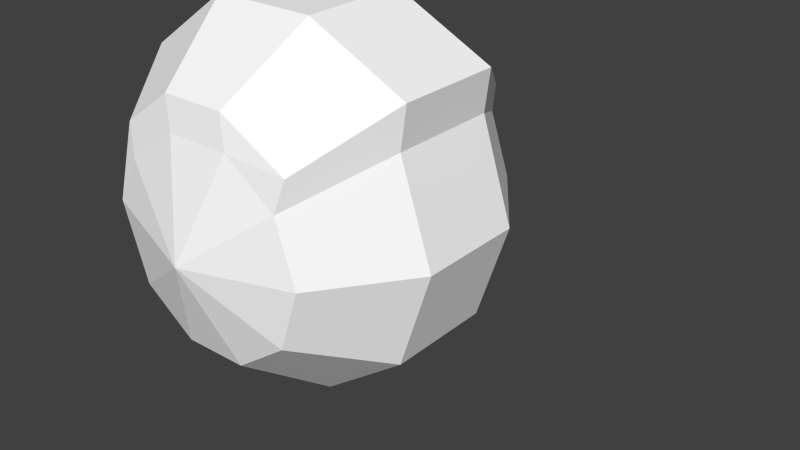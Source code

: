 # Source: human2c1.blend  (saved by Blender 2.71.0; exported with 4.5.12 LTS)
import bpy
from mathutils import Matrix  # noqa: F401  (used for matrix-valued properties, if any)

bpy.ops.wm.read_factory_settings(use_empty=True)
scene = bpy.context.scene
scene.name = 'Scene'

# ---- collections
col_collection_1 = bpy.data.collections.new('Collection 1'); scene.collection.children.link(col_collection_1)

# ---- materials (node trees are filled in below, after node groups)
mat_colobotmesh_mat_1 = bpy.data.materials.new('ColobotMesh_mat_1')
mat_colobotmesh_mat_1.alpha_threshold = 0.0
mat_colobotmesh_mat_1.use_transparent_shadow = False
mat_colobotmesh_mat_1.diffuse_color = (1.0, 1.0, 1.0, 1.0)
mat_colobotmesh_mat_1.specular_color = (0.0, 0.0, 0.0)
mat_colobotmesh_mat_1.roughness = 0.5
mat_colobotmesh_mat_2 = bpy.data.materials.new('ColobotMesh_mat_2')
mat_colobotmesh_mat_2.alpha_threshold = 0.0
mat_colobotmesh_mat_2.use_transparent_shadow = False
mat_colobotmesh_mat_2.diffuse_color = (1.0, 1.0, 1.0, 1.0)
mat_colobotmesh_mat_2.specular_color = (0.0, 0.0, 0.0)
mat_colobotmesh_mat_2.roughness = 0.5
mat_colobotmesh_mat_3 = bpy.data.materials.new('ColobotMesh_mat_3')
mat_colobotmesh_mat_3.alpha_threshold = 0.0
mat_colobotmesh_mat_3.use_transparent_shadow = False
mat_colobotmesh_mat_3.diffuse_color = (1.0, 1.0, 1.0, 1.0)
mat_colobotmesh_mat_3.specular_color = (0.0, 0.0, 0.0)
mat_colobotmesh_mat_3.roughness = 0.5

# ---- material node trees

# ---- world
world_world = bpy.data.worlds.new('World'); scene.world = world_world
world_world.color = (0.05088, 0.05088, 0.05088)
world_world.use_sun_shadow = False
world_world.sun_shadow_jitter_overblur = 0.0
world_world.cycles.sampling_method = 'MANUAL'
world_world.cycles.sample_map_resolution = 256

# ---- meshes
me_colobotmesh__001 = bpy.data.meshes.new('ColobotMesh_.001')
me_colobotmesh__001.from_pydata([(0.7694, 0.1444, 0.309), (0.8049, 1.499, -0.3082), (0.474, 1.049, -0.8082), (0.5878, 0.7034, -0.809), (0.0, 0.7034, -1.0), (0.1816, 1.262, -0.809), (-0.1816, 1.262, -0.809), (-0.4755, 1.049, -0.809), (-0.6156, 0.789, -0.809), (-0.4755, 0.3579, -0.809), (-0.1816, 0.1444, -0.809), (0.1816, 0.1444, -0.809), (0.4755, 0.3579, -0.809), (0.7724, 1.262, -0.3107), (0.9511, 0.7034, -0.309), (0.5878, 0.7034, -0.809), (-0.5312, 1.22, -0.7713), (-0.6156, 0.789, -0.809), (-0.7694, 0.1444, -0.309), (-0.9789, 0.789, -0.309), (-0.6156, 0.789, -0.809), (-0.4755, 0.3579, -0.809), (-0.2939, -0.2011, -0.309), (-0.4755, 0.3579, 0.809), (-0.6156, 0.789, 0.809), (0.7694, 0.1444, -0.309), (0.1816, 0.1444, -0.809), (0.4755, 0.3579, -0.809), (0.7694, 0.1444, -0.309), (0.4755, 0.3579, -0.809), (0.7709, 1.262, 0.3098), (0.9511, 0.7034, 0.309), (0.2383, 1.779, 0.309), (0.8035, 1.5, 0.3074), (0.8049, 1.499, -0.3082), (0.514, 1.22, 0.7726), (0.4726, 1.049, 0.8074), (0.7709, 1.262, 0.3098), (0.8035, 1.5, 0.3074), (-0.2373, 1.434, 0.7718), (-0.1816, 1.262, 0.809), (0.1816, 1.262, 0.809), (0.126, 1.434, 0.7718), (-0.5312, 1.22, 0.7718), (-0.4755, 1.049, 0.809), (0.8049, 1.499, -0.3082), (0.7724, 1.262, -0.3107), (0.474, 1.049, -0.8082), (0.5156, 1.22, -0.7729), (0.8035, 1.5, 0.3074), (0.7709, 1.262, 0.3098), (0.7724, 1.262, -0.3107), (0.7724, 1.262, -0.3107), (0.8049, 1.499, -0.3082), (0.8035, 1.5, 0.3074), (-0.6156, 0.789, 0.809), (-0.4755, 0.3579, 0.809), (-0.1816, 0.1444, 0.809), (0.1816, 0.1444, 0.809), (0.4755, 0.3579, 0.809), (0.5156, 1.22, -0.7729), (0.474, 1.049, -0.8082), (0.1816, 1.262, -0.809), (-0.5312, 1.22, -0.7713), (-0.9789, 0.789, -0.309), (-0.8251, 1.434, -0.309), (0.474, 1.049, -0.8082), (0.2383, 1.779, -0.309), (0.126, 1.434, -0.7713), (0.5156, 1.22, -0.7729), (0.126, 1.434, -0.7713), (-0.3495, 1.779, -0.309), (0.2383, 1.779, -0.309), (-0.2939, -0.2011, -0.309), (-0.9789, 0.789, 0.309), (-0.7694, 0.1444, 0.309), (-0.1816, 0.1444, 0.809), (-0.4755, 0.3579, 0.809), (-0.7694, 0.1444, 0.309), (-0.2939, -0.2011, 0.309), (0.1816, 0.1444, 0.809), (-0.1816, 0.1444, 0.809), (0.2939, -0.2011, 0.309), (0.126, 1.434, -0.7713), (0.1816, 1.262, -0.809), (-0.1816, 1.262, -0.809), (-0.2373, 1.434, -0.7713), (-0.1816, 1.262, -0.809), (-0.4755, 1.049, -0.809), (-0.5312, 1.22, -0.7713), (-0.5312, 1.22, -0.7713), (-0.4755, 1.049, -0.809), (-0.6156, 0.789, -0.809), (-0.2373, 1.434, -0.7713), (-0.8251, 1.434, -0.309), (-0.2373, 1.434, -0.7713), (-0.5312, 1.22, 0.7718), (-0.2373, 1.434, 0.7718), (-0.8251, 1.434, 0.309), (-0.6156, 0.789, 0.809), (-0.5312, 1.22, 0.7718), (-0.8251, 1.434, 0.309), (-0.9789, 0.789, 0.309), (-0.2373, 1.434, 0.7718), (0.126, 1.434, 0.7718), (0.2383, 1.779, 0.309), (-0.3495, 1.779, 0.309), (-0.7694, 0.1444, -0.309), (-0.4755, 0.3579, -0.809), (-0.1816, 0.1444, -0.809), (0.2939, -0.2011, -0.309), (-0.1816, 0.1444, -0.809), (0.1816, 0.1444, -0.809), (0.514, 1.22, 0.7726), (0.8035, 1.5, 0.3074), (0.2383, 1.779, 0.309), (-0.8251, 1.434, 0.309), (-0.8251, 1.434, -0.309), (-0.9789, 0.789, 0.309), (-0.9789, 0.789, -0.309), (-0.7694, 0.1444, 0.309), (-0.7694, 0.1444, -0.309), (-0.2939, -0.2011, 0.309), (0.2383, 1.779, -0.309), (-0.3495, 1.779, 0.309), (-0.3495, 1.779, -0.309), (0.2939, -0.2011, 0.309), (0.2939, -0.2011, -0.309), (0.7694, 0.1444, -0.309), (0.7694, 0.1444, 0.309), (0.4726, 1.049, 0.8074), (0.5878, 0.7034, 0.809), (0.126, 1.434, 0.7718), (0.4755, 0.3579, 0.809), (0.1816, 0.1444, 0.809), (0.7694, 0.1444, 0.309), (0.4755, 0.3579, 0.809), (0.5878, 0.7034, 0.809), (0.4726, 1.049, 0.8074), (0.0, 0.7034, 1.0), (0.1816, 1.262, 0.809), (-0.1816, 1.262, 0.809), (-0.4755, 1.049, 0.809), (-0.1816, 1.262, 0.809), (-0.4755, 1.049, 0.809), (-0.5312, 1.22, 0.7718), (-0.6156, 0.789, 0.809), (0.4726, 1.049, 0.8074), (0.514, 1.22, 0.7726), (0.1816, 1.262, 0.809)], [], [(2, 3, 4), (5, 2, 4), (6, 5, 4), (7, 6, 4), (8, 7, 4), (9, 8, 4), (10, 9, 4), (11, 10, 4), (12, 11, 4), (3, 12, 4), (13, 14, 15), (66, 13, 15), (72, 1, 69), (70, 72, 69), (71, 67, 68), (93, 71, 68), (94, 71, 95), (63, 94, 95), (64, 65, 16), (17, 64, 16), (18, 19, 20), (21, 18, 20), (22, 107, 108), (109, 22, 108), (110, 22, 111), (112, 110, 111), (25, 110, 26), (27, 25, 26), (14, 28, 29), (15, 14, 29), (30, 31, 14), (13, 30, 14), (32, 33, 34), (123, 32, 34), (124, 32, 123), (125, 124, 123), (116, 124, 125), (117, 116, 125), (118, 116, 117), (119, 118, 117), (120, 118, 119), (121, 120, 119), (122, 120, 121), (73, 122, 121), (0, 126, 127), (128, 0, 127), (31, 129, 28), (14, 31, 28), (130, 131, 31), (30, 130, 31), (132, 113, 114), (115, 132, 114), (103, 104, 105), (106, 103, 105), (96, 97, 106), (98, 96, 106), (99, 100, 101), (102, 99, 101), (23, 24, 74), (75, 23, 74), (76, 77, 78), (79, 76, 78), (80, 81, 79), (82, 80, 79), (133, 134, 82), (135, 133, 82), (131, 136, 129), (31, 131, 129), (137, 138, 139), (138, 140, 139), (140, 141, 139), (141, 142, 139), (142, 55, 139), (55, 56, 139), (56, 57, 139), (57, 58, 139), (58, 59, 139), (59, 137, 139), (60, 61, 62), (62, 83, 60), (83, 84, 85), (85, 86, 83), (86, 87, 88), (88, 89, 86), (90, 91, 92), (45, 46, 47), (47, 48, 45), (49, 50, 51), (52, 53, 54), (35, 36, 37), (37, 38, 35), (39, 40, 41), (41, 42, 39), (43, 44, 143), (143, 39, 43), (144, 145, 146), (147, 148, 149), (149, 148, 42)])
me_colobotmesh__001.polygons.foreach_set('material_index', [0, 0, 0, 0, 0, 0, 0, 0, 0, 0, 1, 1, 0, 0, 0, 0, 0, 0, 0, 0, 0, 0, 0, 0, 0, 0, 0, 0, 1, 1, 1, 1, 0, 0, 0, 0, 0, 0, 0, 0, 0, 0, 0, 0, 0, 0, 1, 1, 1, 1, 0, 0, 0, 0, 0, 0, 0, 0, 0, 0, 0, 0, 0, 0, 0, 0, 1, 1, 0, 0, 0, 0, 0, 0, 0, 0, 0, 0, 0, 0, 0, 0, 0, 0, 0, 0, 0, 0, 0, 0, 0, 0, 0, 0, 0, 0, 0, 0])
_uv = me_colobotmesh__001.uv_layers.new(name='UV_1')
_uv.uv.foreach_set('vector', [0.7678, 0.09994, 0.7793, 0.0625, 0.7201, 0.0625, 0.7384, 0.123, 0.7678, 0.09994, 0.7201, 0.0625, 0.7019, 0.123, 0.7384, 0.123, 0.7201, 0.0625, 0.6723, 0.09992, 0.7019, 0.123, 0.7201, 0.0625, 0.6582, 0.07177, 0.6723, 0.09992, 0.7201, 0.0625, 0.6723, 0.02508, 0.6582, 0.07177, 0.7201, 0.0625, 0.7019, 0.001953, 0.6723, 0.02508, 0.7201, 0.0625, 0.7384, 0.001953, 0.7019, 0.001953, 0.7201, 0.0625, 0.768, 0.02508, 0.7384, 0.001953, 0.7201, 0.0625, 0.7793, 0.0625, 0.768, 0.02508, 0.7201, 0.0625, 0.07775, 0.998, 0.078, 0.875, 0.001953, 0.875, 0.002078, 0.9511, 0.07775, 0.998, 0.001953, 0.875, 0.6073, 0.06055, 0.6074, 0.03124, 0.5645, 0.001953, 0.5646, 0.02436, 0.6073, 0.06055, 0.5645, 0.001953, 0.6074, 0.06055, 0.6074, 0.06055, 0.5645, 0.001953, 0.5645, 0.001953, 0.6074, 0.06055, 0.5645, 0.001953, 0.6074, 0.02433, 0.6074, 0.06055, 0.5645, 0.02433, 0.5645, 0.001953, 0.6074, 0.02433, 0.5645, 0.02433, 0.6074, 0.001953, 0.6074, 0.06055, 0.5677, 0.04114, 0.5645, 0.001953, 0.6074, 0.001953, 0.5677, 0.04114, 0.6074, 0.001953, 0.6074, 0.06055, 0.5645, 0.06055, 0.5645, 0.02136, 0.6074, 0.001953, 0.5645, 0.06055, 0.6074, 0.001953, 0.6074, 0.03817, 0.5645, 0.06055, 0.5645, 0.03817, 0.6074, 0.001953, 0.5645, 0.06055, 0.6074, 0.001953, 0.6074, 0.001953, 0.5645, 0.06055, 0.5645, 0.06055, 0.6074, 0.001953, 0.5645, 0.06055, 0.6074, 0.03817, 0.6074, 0.001953, 0.5645, 0.03817, 0.5645, 0.06055, 0.6074, 0.03817, 0.5645, 0.03817, 0.078, 0.875, 0.078, 0.752, 0.001953, 0.799, 0.001953, 0.875, 0.078, 0.875, 0.001953, 0.799, 0.1721, 0.998, 0.172, 0.875, 0.078, 0.875, 0.07775, 0.998, 0.1721, 0.998, 0.078, 0.875, 0.5221, 0.06047, 0.5605, 0.06032, 0.5605, 0.002186, 0.5221, 0.002108, 0.5221, 0.06047, 0.5605, 0.002186, 0.4822, 0.06047, 0.5221, 0.06047, 0.5221, 0.002108, 0.4822, 0.002108, 0.4822, 0.06047, 0.5221, 0.002108, 0.4499, 0.06047, 0.4822, 0.06047, 0.4822, 0.002108, 0.4499, 0.002108, 0.4499, 0.06047, 0.4822, 0.002108, 0.4395, 0.06047, 0.4499, 0.06047, 0.4499, 0.002108, 0.4395, 0.002108, 0.4395, 0.06047, 0.4499, 0.002108, 0.4537, 0.06047, 0.4395, 0.06047, 0.4395, 0.002108, 0.4537, 0.002108, 0.4537, 0.06047, 0.4395, 0.002108, 0.486, 0.06047, 0.4537, 0.06047, 0.4537, 0.002108, 0.486, 0.002108, 0.486, 0.06047, 0.4537, 0.002108, 0.6074, 0.06055, 0.6074, 0.001953, 0.5645, 0.001953, 0.5645, 0.06055, 0.6074, 0.06055, 0.5645, 0.001953, 0.172, 0.875, 0.172, 0.752, 0.078, 0.752, 0.078, 0.875, 0.172, 0.875, 0.078, 0.752, 0.2478, 0.9512, 0.248, 0.875, 0.172, 0.875, 0.1721, 0.998, 0.2478, 0.9512, 0.172, 0.875, 0.6073, 0.02435, 0.6074, 0.001953, 0.5645, 0.03125, 0.5646, 0.06055, 0.6073, 0.02435, 0.5645, 0.03125, 0.6074, 0.001953, 0.6074, 0.001953, 0.5645, 0.06055, 0.5645, 0.06055, 0.6074, 0.001953, 0.5645, 0.06055, 0.6074, 0.001953, 0.6074, 0.02433, 0.5645, 0.06055, 0.5645, 0.02433, 0.6074, 0.001953, 0.5645, 0.06055, 0.6074, 0.001953, 0.6042, 0.04114, 0.5645, 0.06055, 0.5645, 0.001953, 0.6074, 0.001953, 0.5645, 0.06055, 0.6074, 0.02136, 0.6074, 0.06055, 0.5645, 0.06055, 0.5645, 0.001953, 0.6074, 0.02136, 0.5645, 0.06055, 0.6074, 0.03817, 0.6074, 0.06055, 0.5645, 0.03817, 0.5645, 0.001953, 0.6074, 0.03817, 0.5645, 0.03817, 0.6074, 0.06055, 0.6074, 0.06055, 0.5645, 0.001953, 0.5645, 0.001953, 0.6074, 0.06055, 0.5645, 0.001953, 0.6074, 0.06055, 0.6074, 0.03817, 0.5645, 0.001953, 0.5645, 0.03817, 0.6074, 0.06055, 0.5645, 0.001953, 0.248, 0.875, 0.248, 0.799, 0.172, 0.752, 0.172, 0.875, 0.248, 0.875, 0.172, 0.752, 0.7793, 0.0625, 0.7677, 0.09996, 0.7201, 0.0625, 0.7677, 0.09996, 0.7384, 0.123, 0.7201, 0.0625, 0.7384, 0.123, 0.7019, 0.123, 0.7201, 0.0625, 0.7019, 0.123, 0.6723, 0.09992, 0.7201, 0.0625, 0.6723, 0.09992, 0.6582, 0.07177, 0.7201, 0.0625, 0.6582, 0.07177, 0.6723, 0.02508, 0.7201, 0.0625, 0.6723, 0.02508, 0.7019, 0.001953, 0.7201, 0.0625, 0.7019, 0.001953, 0.7384, 0.001953, 0.7201, 0.0625, 0.7384, 0.001953, 0.768, 0.02508, 0.7201, 0.0625, 0.768, 0.02508, 0.7793, 0.0625, 0.7201, 0.0625, 0.6055, 0.02795, 0.5654, 0.001953, 0.5645, 0.03446, 0.5645, 0.03446, 0.6074, 0.06055, 0.6055, 0.02795, 0.6074, 0.06055, 0.5645, 0.001953, 0.5645, 0.001953, 0.5645, 0.001953, 0.6074, 0.06055, 0.6074, 0.06055, 0.6074, 0.06055, 0.5645, 0.03447, 0.5645, 0.001953, 0.5645, 0.001953, 0.6074, 0.02803, 0.6074, 0.06055, 0.6074, 0.06055, 0.5645, 0.03727, 0.5645, 0.001953, 0.6074, 0.06055, 0.6072, 0.02966, 0.5645, 0.001953, 0.5645, 0.001953, 0.5675, 0.02416, 0.6074, 0.06055, 0.5605, 0.06032, 0.5582, 0.06055, 0.5583, 0.001953, 0.5583, 0.001953, 0.5605, 0.002186, 0.5605, 0.06032, 0.6044, 0.02416, 0.6074, 0.001953, 0.5647, 0.02966, 0.5647, 0.02966, 0.5645, 0.06055, 0.6044, 0.02416, 0.5645, 0.06055, 0.6074, 0.001953, 0.6074, 0.001953, 0.6074, 0.001953, 0.5645, 0.06055, 0.5645, 0.06055, 0.5645, 0.02803, 0.6074, 0.001953, 0.6074, 0.03447, 0.6074, 0.03447, 0.5645, 0.06055, 0.5645, 0.02803, 0.6074, 0.03727, 0.5645, 0.06055, 0.6074, 0.001953, 0.6056, 0.001953, 0.5654, 0.02797, 0.6074, 0.03444, 0.6074, 0.03444, 0.5654, 0.02797, 0.5645, 0.06055])
me_colobotmesh__001.materials.append(mat_colobotmesh_mat_1)
me_colobotmesh__001.materials.append(mat_colobotmesh_mat_2)
me_colobotmesh__001.materials.append(mat_colobotmesh_mat_3)
me_colobotmesh__001.use_remesh_preserve_volume = False
me_colobotmesh__001.use_remesh_preserve_attributes = False
me_colobotmesh__001.use_mirror_vertex_groups = False
me_colobotmesh__001.update()
me_colobotmesh = bpy.data.meshes.new('ColobotMesh_')
me_colobotmesh.from_pydata([(0.5002, 1.175, 0.2899), (0.5598, 1.011, 0.001241), (0.2401, 1.042, 0.5143), (0.2451, 0.6603, 0.4043), (0.4673, 1.383, 0.2886), (0.2447, 1.385, 0.4442), (0.5338, 1.385, 0.001241), (0.5819, 1.169, 0.001241), (0.5181, 0.7143, 0.1044), (0.5495, 0.6654, 0.001241), (0.6778, 0.7143, 0.001241), (0.1521, -0.1989, -0.246), (0.1922, 0.3059, -0.2031), (0.4602, 0.3025, -0.2036), (0.249, 0.3593, -0.3286), (0.4739, 0.6387, -0.2325), (0.4673, 1.383, -0.2862), (0.2286, 1.209, -0.4981), (-0.1238, 1.385, -0.4806), (-0.2112, 0.9384, -0.5071), (-0.0574, 0.6782, -0.4484), (-0.01072, 1.524, -0.3999), (0.5181, 0.7143, -0.1019), (0.4912, 0.7648, -0.2951), (0.2451, 0.6603, -0.4018), (0.2529, 0.7834, -0.481), (0.4417, 1.023, -0.3161), (0.2623, 1.508, -0.3485), (-0.07375, -0.1865, -0.3722), (-0.01455, 0.4096, -0.398), (0.01999, 0.4773, -0.4188), (-0.1133, 0.8237, -0.4944), (-0.2231, 1.191, -0.5209), (0.2447, 1.385, -0.4417), (0.5002, 1.175, -0.2874), (0.2401, 1.042, -0.5118), (0.4912, 0.7648, 0.2976), (0.2529, 0.7834, 0.4835), (0.4417, 1.023, 0.3186), (0.2623, 1.508, 0.351), (0.5625, 1.51, 0.001241), (-0.07375, -0.1865, 0.3747), (-0.01455, 0.4096, 0.4005), (0.01999, 0.4773, 0.4213), (-0.1133, 0.8237, 0.4969), (-0.2231, 1.191, 0.5234), (0.2518, -0.2004, 0.001241), (0.5222, 0.2994, 0.001241), (0.4602, 0.3025, 0.2061), (0.249, 0.3593, 0.3311), (0.4739, 0.6387, 0.235), (0.2286, 1.209, 0.5006), (-0.1238, 1.385, 0.4831), (-0.2112, 0.9384, 0.5096), (-0.0574, 0.6782, 0.4509), (-0.01072, 1.524, 0.4024), (-0.01032, 1.559, 0.001241), (-0.01032, 1.559, 0.001241), (0.1521, -0.1989, 0.2485), (0.3059, 0.2691, 0.001241), (0.1922, 0.3059, 0.2056)], [], [(58, 59, 60), (59, 58, 46), (59, 47, 48), (60, 59, 49), (50, 48, 47), (51, 4, 5), (6, 4, 7), (7, 0, 1), (2, 0, 51), (3, 36, 37), (4, 0, 7), (4, 51, 0), (0, 38, 1), (0, 2, 38), (37, 38, 2), (38, 37, 36), (36, 3, 50), (49, 50, 3), (50, 49, 48), (59, 48, 49), (39, 4, 40), (6, 40, 4), (39, 5, 4), (41, 60, 42), (60, 41, 58), (42, 49, 43), (42, 60, 49), (43, 49, 3), (37, 44, 3), (44, 37, 2), (51, 45, 2), (45, 51, 5), (5, 52, 45), (44, 2, 53), (53, 2, 45), (43, 3, 54), (54, 3, 44), (55, 52, 39), (5, 39, 52), (39, 56, 55), (40, 57, 39), (8, 9, 10), (8, 10, 1), (38, 8, 1), (36, 8, 38), (36, 50, 8), (50, 9, 8), (50, 47, 9), (59, 11, 12), (11, 59, 46), (47, 59, 13), (59, 12, 14), (13, 15, 47), (16, 17, 33), (16, 6, 7), (34, 7, 1), (34, 35, 17), (23, 24, 25), (34, 16, 7), (17, 16, 34), (26, 34, 1), (35, 34, 26), (26, 25, 35), (25, 26, 23), (24, 23, 15), (15, 14, 24), (14, 15, 13), (13, 59, 14), (16, 27, 40), (40, 6, 16), (33, 27, 16), (12, 28, 29), (28, 12, 11), (14, 29, 30), (12, 29, 14), (14, 30, 24), (31, 25, 24), (25, 31, 35), (32, 17, 35), (17, 32, 33), (18, 33, 32), (35, 31, 19), (35, 19, 32), (24, 30, 20), (24, 20, 31), (18, 21, 27), (27, 33, 18), (57, 27, 21), (57, 40, 27), (9, 22, 10), (10, 22, 1), (22, 26, 1), (22, 23, 26), (15, 23, 22), (9, 15, 22), (47, 15, 9)])
me_colobotmesh.polygons.foreach_set('material_index', [2, 2, 2, 2, 2, 2, 2, 2, 2, 2, 2, 2, 2, 2, 2, 2, 2, 2, 2, 2, 2, 2, 2, 2, 2, 2, 2, 2, 2, 2, 2, 2, 2, 2, 2, 2, 2, 2, 2, 2, 2, 2, 2, 2, 2, 2, 2, 2, 2, 2, 2, 2, 2, 2, 2, 2, 2, 2, 2, 2, 2, 2, 2, 2, 2, 2, 2, 2, 2, 2, 2, 2, 2, 2, 2, 2, 2, 2, 2, 2, 2, 2, 2, 2, 2, 2, 2, 2, 2, 2, 2, 2, 2, 2, 2, 2])
_uv = me_colobotmesh.uv_layers.new(name='UV_1')
_uv.uv.foreach_set('vector', [0.6751, 0.002811, 0.5, 0.2677, 0.6416, 0.2886, 0.5, 0.2677, 0.6751, 0.002811, 0.5, 0.001953, 0.5, 0.2677, 0.5, 0.2849, 0.5701, 0.2866, 0.6416, 0.2886, 0.5, 0.2677, 0.6553, 0.3188, 0.5765, 0.477, 0.5701, 0.2866, 0.5, 0.2849, 0.6884, 0.7999, 0.5918, 0.8981, 0.6768, 0.8996, 0.5, 0.8993, 0.5918, 0.8981, 0.5, 0.7774, 0.5, 0.7774, 0.5869, 0.7803, 0.5, 0.6879, 0.6868, 0.7052, 0.5869, 0.7803, 0.6884, 0.7999, 0.6706, 0.4892, 0.5902, 0.5484, 0.6798, 0.5589, 0.5918, 0.8981, 0.5869, 0.7803, 0.5, 0.7774, 0.5918, 0.8981, 0.6884, 0.7999, 0.5869, 0.7803, 0.5869, 0.7803, 0.6037, 0.6946, 0.5, 0.6879, 0.5869, 0.7803, 0.6868, 0.7052, 0.6037, 0.6946, 0.6798, 0.5589, 0.6037, 0.6946, 0.6868, 0.7052, 0.6037, 0.6946, 0.6798, 0.5589, 0.5902, 0.5484, 0.5902, 0.5484, 0.6706, 0.4892, 0.5765, 0.477, 0.6553, 0.3188, 0.5765, 0.477, 0.6706, 0.4892, 0.5765, 0.477, 0.6553, 0.3188, 0.5701, 0.2866, 0.5, 0.2677, 0.5701, 0.2866, 0.6553, 0.3188, 0.6553, 0.969, 0.5918, 0.8981, 0.5, 0.9701, 0.5, 0.8993, 0.5, 0.9701, 0.5918, 0.8981, 0.6553, 0.969, 0.6768, 0.8996, 0.5918, 0.8981, 0.7911, 0.009851, 0.6416, 0.2886, 0.7657, 0.3473, 0.6416, 0.2886, 0.7911, 0.009851, 0.6751, 0.002811, 0.7657, 0.3473, 0.6553, 0.3188, 0.7519, 0.3856, 0.7657, 0.3473, 0.6416, 0.2886, 0.6553, 0.3188, 0.7519, 0.3856, 0.6553, 0.3188, 0.6706, 0.4892, 0.6798, 0.5589, 0.7929, 0.5817, 0.6706, 0.4892, 0.7929, 0.5817, 0.6798, 0.5589, 0.6868, 0.7052, 0.6884, 0.7999, 0.82, 0.7898, 0.6868, 0.7052, 0.82, 0.7898, 0.6884, 0.7999, 0.6768, 0.8996, 0.6768, 0.8996, 0.7973, 0.8993, 0.82, 0.7898, 0.7929, 0.5817, 0.6868, 0.7052, 0.8186, 0.6467, 0.8186, 0.6467, 0.6868, 0.7052, 0.82, 0.7898, 0.7519, 0.3856, 0.6706, 0.4892, 0.7787, 0.4993, 0.7787, 0.4993, 0.6706, 0.4892, 0.7929, 0.5817, 0.7641, 0.9781, 0.7973, 0.8993, 0.6553, 0.969, 0.6768, 0.8996, 0.6553, 0.969, 0.7973, 0.8993, 0.6553, 0.969, 0.998, 0.998, 0.7641, 0.9781, 0.5, 0.9701, 0.001953, 0.998, 0.6553, 0.969, 0.5329, 0.5198, 0.5, 0.4921, 0.5, 0.5198, 0.5329, 0.5198, 0.5, 0.5198, 0.5, 0.6879, 0.6037, 0.6946, 0.5329, 0.5198, 0.5, 0.6879, 0.5902, 0.5484, 0.5329, 0.5198, 0.6037, 0.6946, 0.5902, 0.5484, 0.5765, 0.477, 0.5329, 0.5198, 0.5765, 0.477, 0.5, 0.4921, 0.5329, 0.5198, 0.5765, 0.477, 0.5, 0.2849, 0.5, 0.4921, 0.5, 0.2677, 0.3249, 0.002811, 0.3584, 0.2886, 0.3249, 0.002811, 0.5, 0.2677, 0.5, 0.001953, 0.5, 0.2849, 0.5, 0.2677, 0.4299, 0.2866, 0.5, 0.2677, 0.3584, 0.2886, 0.3447, 0.3188, 0.4299, 0.2866, 0.4235, 0.477, 0.5, 0.2849, 0.4082, 0.8981, 0.3116, 0.7999, 0.3232, 0.8996, 0.4082, 0.8981, 0.5, 0.8993, 0.5, 0.7774, 0.4131, 0.7803, 0.5, 0.7774, 0.5, 0.6879, 0.4131, 0.7803, 0.3132, 0.7052, 0.3116, 0.7999, 0.4098, 0.5484, 0.3294, 0.4892, 0.3202, 0.5589, 0.4131, 0.7803, 0.4082, 0.8981, 0.5, 0.7774, 0.3116, 0.7999, 0.4082, 0.8981, 0.4131, 0.7803, 0.3963, 0.6946, 0.4131, 0.7803, 0.5, 0.6879, 0.3132, 0.7052, 0.4131, 0.7803, 0.3963, 0.6946, 0.3963, 0.6946, 0.3202, 0.5589, 0.3132, 0.7052, 0.3202, 0.5589, 0.3963, 0.6946, 0.4098, 0.5484, 0.3294, 0.4892, 0.4098, 0.5484, 0.4235, 0.477, 0.4235, 0.477, 0.3447, 0.3188, 0.3294, 0.4892, 0.3447, 0.3188, 0.4235, 0.477, 0.4299, 0.2866, 0.4299, 0.2866, 0.5, 0.2677, 0.3447, 0.3188, 0.4082, 0.8981, 0.3447, 0.969, 0.5, 0.9701, 0.5, 0.9701, 0.5, 0.8993, 0.4082, 0.8981, 0.3232, 0.8996, 0.3447, 0.969, 0.4082, 0.8981, 0.3584, 0.2886, 0.2089, 0.009851, 0.2343, 0.3473, 0.2089, 0.009851, 0.3584, 0.2886, 0.3249, 0.002811, 0.3447, 0.3188, 0.2343, 0.3473, 0.2481, 0.3856, 0.3584, 0.2886, 0.2343, 0.3473, 0.3447, 0.3188, 0.3447, 0.3188, 0.2481, 0.3856, 0.3294, 0.4892, 0.2071, 0.5817, 0.3202, 0.5589, 0.3294, 0.4892, 0.3202, 0.5589, 0.2071, 0.5817, 0.3132, 0.7052, 0.18, 0.7898, 0.3116, 0.7999, 0.3132, 0.7052, 0.3116, 0.7999, 0.18, 0.7898, 0.3232, 0.8996, 0.2027, 0.8993, 0.3232, 0.8996, 0.18, 0.7898, 0.3132, 0.7052, 0.2071, 0.5817, 0.1814, 0.6467, 0.3132, 0.7052, 0.1814, 0.6467, 0.18, 0.7898, 0.3294, 0.4892, 0.2481, 0.3856, 0.2213, 0.4993, 0.3294, 0.4892, 0.2213, 0.4993, 0.2071, 0.5817, 0.2027, 0.8993, 0.2359, 0.9781, 0.3447, 0.969, 0.3447, 0.969, 0.3232, 0.8996, 0.2027, 0.8993, 0.001953, 0.998, 0.3447, 0.969, 0.2359, 0.9781, 0.001953, 0.998, 0.5, 0.9701, 0.3447, 0.969, 0.5, 0.4921, 0.4671, 0.5198, 0.5, 0.5198, 0.5, 0.5198, 0.4671, 0.5198, 0.5, 0.6879, 0.4671, 0.5198, 0.3963, 0.6946, 0.5, 0.6879, 0.4671, 0.5198, 0.4098, 0.5484, 0.3963, 0.6946, 0.4235, 0.477, 0.4098, 0.5484, 0.4671, 0.5198, 0.5, 0.4921, 0.4235, 0.477, 0.4671, 0.5198, 0.5, 0.2849, 0.4235, 0.477, 0.5, 0.4921])
me_colobotmesh.materials.append(mat_colobotmesh_mat_1)
me_colobotmesh.materials.append(mat_colobotmesh_mat_2)
me_colobotmesh.materials.append(mat_colobotmesh_mat_3)
me_colobotmesh.use_remesh_preserve_volume = False
me_colobotmesh.use_remesh_preserve_attributes = False
me_colobotmesh.use_mirror_vertex_groups = False
me_colobotmesh.update()

# ---- objects
ob_helm = bpy.data.objects.new('Helm', me_colobotmesh__001)
ob_head = bpy.data.objects.new('Head', me_colobotmesh)

# ---- transforms, parenting, visibility, modifiers, constraints
ob_helm.location = (0.0, 0.0, 0.0)
ob_helm.rotation_euler = (1.571, 0.0, 0.0)
ob_helm.hide_viewport = True
ob_helm.lineart.crease_threshold = 0.0
ob_head.location = (0.0, 0.0, 0.0)
ob_head.rotation_euler = (1.571, 0.0, 0.0)
ob_head.lineart.crease_threshold = 0.0

# ---- collection membership
col_collection_1.objects.link(ob_helm)
col_collection_1.objects.link(ob_head)

# ---- scene / render settings (as saved in the file)
scene.frame_start = 1; scene.frame_end = 250; scene.frame_set(1)
scene.render.engine = 'BLENDER_EEVEE_NEXT'
scene.render.image_settings.color_depth = '16'
scene.render.resolution_percentage = 50
scene.render.dither_intensity = 0.0
scene.cycles.use_denoising = False
scene.cycles.samples = 10
scene.cycles.sampling_pattern = 'TABULATED_SOBOL'
scene.cycles.light_sampling_threshold = 0.0
scene.cycles.use_adaptive_sampling = False
scene.cycles.use_light_tree = False
scene.cycles.blur_glossy = 0.0
scene.cycles.volume_bounces = 1
scene.cycles.pixel_filter_type = 'GAUSSIAN'
scene.cycles.sample_clamp_indirect = 0.0
scene.view_settings.view_transform = 'Standard'
bpy.context.view_layer.update()

# ---- added for rendering (the .blend has no active camera and no usable light): camera, sun
cam_auto = bpy.data.cameras.new('AutoCamera')
cam_auto.lens = 50.0
cam_auto.sensor_width = 36.0
cam_auto.clip_end = 1000.0
ob_auto_camera = bpy.data.objects.new('AutoCamera', cam_auto)
scene.collection.objects.link(ob_auto_camera)
ob_auto_camera.location = (3.63754, -3.75386, 3.20072)
ob_auto_camera.rotation_euler = (1.09748, -7.21219e-08, 0.694738)
scene.camera = ob_auto_camera
light_auto_sun = bpy.data.lights.new('AutoSun', 'SUN')
light_auto_sun.energy = 3.0
light_auto_sun.angle = 0.0523599
ob_auto_sun = bpy.data.objects.new('AutoSun', light_auto_sun)
scene.collection.objects.link(ob_auto_sun)
ob_auto_sun.rotation_euler = (0.872665, 0.174533, 0.523599)
bpy.context.view_layer.update()
